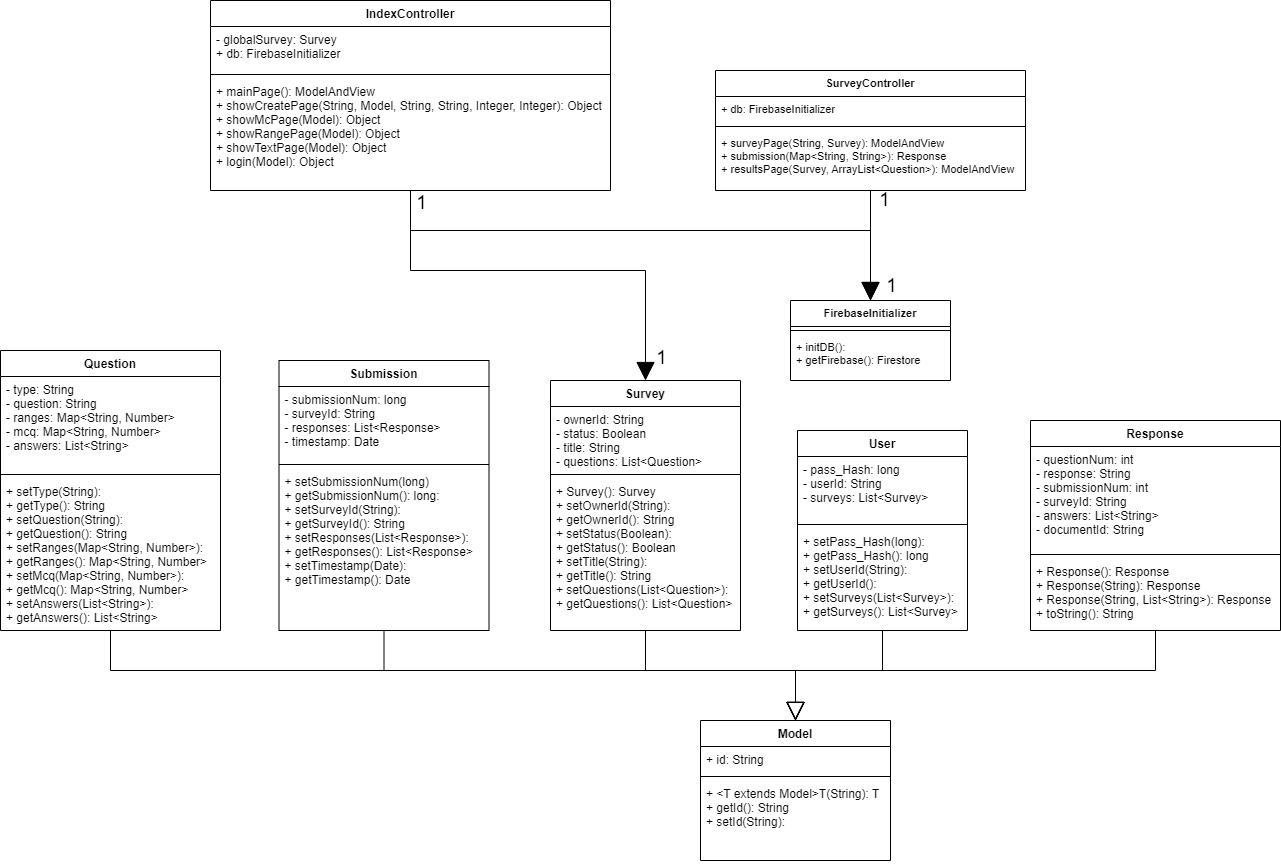

The diagram above was exported from draw.io. Its source (the exported page's mxGraphModel, read from the mxfile embedded in the PNG):
<mxGraphModel dx="1422" dy="762" grid="1" gridSize="10" guides="1" tooltips="1" connect="1" arrows="1" fold="1" page="1" pageScale="1" pageWidth="827" pageHeight="1169" math="0" shadow="0">
  <root>
    <mxCell id="WIyWlLk6GJQsqaUBKTNV-0" />
    <mxCell id="WIyWlLk6GJQsqaUBKTNV-1" parent="WIyWlLk6GJQsqaUBKTNV-0" />
    <mxCell id="W-4bAMHVA6-gsLufxmf6-0" value="Model" style="swimlane;fontStyle=1;align=center;verticalAlign=top;childLayout=stackLayout;horizontal=1;startSize=26;horizontalStack=0;resizeParent=1;resizeParentMax=0;resizeLast=0;collapsible=1;marginBottom=0;" parent="WIyWlLk6GJQsqaUBKTNV-1" vertex="1">
      <mxGeometry x="730" y="970" width="190" height="140" as="geometry" />
    </mxCell>
    <mxCell id="W-4bAMHVA6-gsLufxmf6-1" value="+ id: String" style="text;strokeColor=none;fillColor=none;align=left;verticalAlign=top;spacingLeft=4;spacingRight=4;overflow=hidden;rotatable=0;points=[[0,0.5],[1,0.5]];portConstraint=eastwest;" parent="W-4bAMHVA6-gsLufxmf6-0" vertex="1">
      <mxGeometry y="26" width="190" height="26" as="geometry" />
    </mxCell>
    <mxCell id="W-4bAMHVA6-gsLufxmf6-2" value="" style="line;strokeWidth=1;fillColor=none;align=left;verticalAlign=middle;spacingTop=-1;spacingLeft=3;spacingRight=3;rotatable=0;labelPosition=right;points=[];portConstraint=eastwest;" parent="W-4bAMHVA6-gsLufxmf6-0" vertex="1">
      <mxGeometry y="52" width="190" height="8" as="geometry" />
    </mxCell>
    <mxCell id="W-4bAMHVA6-gsLufxmf6-3" value="+ &lt;T extends Model&gt;T(String): T&#10;+ getId(): String&#10;+ setId(String):" style="text;strokeColor=none;fillColor=none;align=left;verticalAlign=top;spacingLeft=4;spacingRight=4;overflow=hidden;rotatable=0;points=[[0,0.5],[1,0.5]];portConstraint=eastwest;" parent="W-4bAMHVA6-gsLufxmf6-0" vertex="1">
      <mxGeometry y="60" width="190" height="80" as="geometry" />
    </mxCell>
    <mxCell id="W-4bAMHVA6-gsLufxmf6-69" style="edgeStyle=orthogonalEdgeStyle;rounded=0;orthogonalLoop=1;jettySize=auto;html=1;entryX=0.5;entryY=0;entryDx=0;entryDy=0;fontSize=11;endArrow=block;endFill=0;startSize=6;endSize=16;targetPerimeterSpacing=0;strokeWidth=1;" parent="WIyWlLk6GJQsqaUBKTNV-1" source="W-4bAMHVA6-gsLufxmf6-4" target="W-4bAMHVA6-gsLufxmf6-0" edge="1">
      <mxGeometry relative="1" as="geometry">
        <Array as="points">
          <mxPoint x="140" y="920" />
          <mxPoint x="825" y="920" />
        </Array>
      </mxGeometry>
    </mxCell>
    <mxCell id="W-4bAMHVA6-gsLufxmf6-4" value="Question" style="swimlane;fontStyle=1;align=center;verticalAlign=top;childLayout=stackLayout;horizontal=1;startSize=26;horizontalStack=0;resizeParent=1;resizeParentMax=0;resizeLast=0;collapsible=1;marginBottom=0;" parent="WIyWlLk6GJQsqaUBKTNV-1" vertex="1">
      <mxGeometry x="30" y="600" width="220" height="280" as="geometry" />
    </mxCell>
    <mxCell id="W-4bAMHVA6-gsLufxmf6-5" value="- type: String&#10;- question: String&#10;- ranges: Map&lt;String, Number&gt;&#10;- mcq: Map&lt;String, Number&gt;&#10;- answers: List&lt;String&gt;" style="text;strokeColor=none;fillColor=none;align=left;verticalAlign=top;spacingLeft=4;spacingRight=4;overflow=hidden;rotatable=0;points=[[0,0.5],[1,0.5]];portConstraint=eastwest;" parent="W-4bAMHVA6-gsLufxmf6-4" vertex="1">
      <mxGeometry y="26" width="220" height="94" as="geometry" />
    </mxCell>
    <mxCell id="W-4bAMHVA6-gsLufxmf6-6" value="" style="line;strokeWidth=1;fillColor=none;align=left;verticalAlign=middle;spacingTop=-1;spacingLeft=3;spacingRight=3;rotatable=0;labelPosition=right;points=[];portConstraint=eastwest;" parent="W-4bAMHVA6-gsLufxmf6-4" vertex="1">
      <mxGeometry y="120" width="220" height="8" as="geometry" />
    </mxCell>
    <mxCell id="W-4bAMHVA6-gsLufxmf6-7" value="+ setType(String):&#10;+ getType(): String&#10;+ setQuestion(String):&#10;+ getQuestion(): String&#10;+ setRanges(Map&lt;String, Number&gt;):&#10;+ getRanges(): Map&lt;String, Number&gt;&#10;+ setMcq(Map&lt;String, Number&gt;):&#10;+ getMcq(): Map&lt;String, Number&gt;&#10;+ setAnswers(List&lt;String&gt;):&#10;+ getAnswers(): List&lt;String&gt;" style="text;strokeColor=none;fillColor=none;align=left;verticalAlign=top;spacingLeft=4;spacingRight=4;overflow=hidden;rotatable=0;points=[[0,0.5],[1,0.5]];portConstraint=eastwest;" parent="W-4bAMHVA6-gsLufxmf6-4" vertex="1">
      <mxGeometry y="128" width="220" height="152" as="geometry" />
    </mxCell>
    <mxCell id="W-4bAMHVA6-gsLufxmf6-65" style="edgeStyle=orthogonalEdgeStyle;rounded=0;orthogonalLoop=1;jettySize=auto;html=1;entryX=0.5;entryY=0;entryDx=0;entryDy=0;fontSize=11;endArrow=block;endFill=0;startSize=6;endSize=16;targetPerimeterSpacing=0;strokeWidth=1;" parent="WIyWlLk6GJQsqaUBKTNV-1" source="W-4bAMHVA6-gsLufxmf6-8" target="W-4bAMHVA6-gsLufxmf6-0" edge="1">
      <mxGeometry relative="1" as="geometry">
        <Array as="points">
          <mxPoint x="1185" y="920" />
          <mxPoint x="825" y="920" />
        </Array>
      </mxGeometry>
    </mxCell>
    <mxCell id="W-4bAMHVA6-gsLufxmf6-8" value="Response" style="swimlane;fontStyle=1;align=center;verticalAlign=top;childLayout=stackLayout;horizontal=1;startSize=26;horizontalStack=0;resizeParent=1;resizeParentMax=0;resizeLast=0;collapsible=1;marginBottom=0;" parent="WIyWlLk6GJQsqaUBKTNV-1" vertex="1">
      <mxGeometry x="1060" y="670" width="250" height="210" as="geometry" />
    </mxCell>
    <mxCell id="W-4bAMHVA6-gsLufxmf6-9" value="- questionNum: int&#10;- response: String&#10;- submissionNum: int&#10;- surveyId: String&#10;- answers: List&lt;String&gt;&#10;- documentId: String" style="text;strokeColor=none;fillColor=none;align=left;verticalAlign=top;spacingLeft=4;spacingRight=4;overflow=hidden;rotatable=0;points=[[0,0.5],[1,0.5]];portConstraint=eastwest;" parent="W-4bAMHVA6-gsLufxmf6-8" vertex="1">
      <mxGeometry y="26" width="250" height="104" as="geometry" />
    </mxCell>
    <mxCell id="W-4bAMHVA6-gsLufxmf6-10" value="" style="line;strokeWidth=1;fillColor=none;align=left;verticalAlign=middle;spacingTop=-1;spacingLeft=3;spacingRight=3;rotatable=0;labelPosition=right;points=[];portConstraint=eastwest;" parent="W-4bAMHVA6-gsLufxmf6-8" vertex="1">
      <mxGeometry y="130" width="250" height="8" as="geometry" />
    </mxCell>
    <mxCell id="W-4bAMHVA6-gsLufxmf6-11" value="+ Response(): Response&#10;+ Response(String): Response&#10;+ Response(String, List&lt;String&gt;): Response&#10;+ toString(): String" style="text;strokeColor=none;fillColor=none;align=left;verticalAlign=top;spacingLeft=4;spacingRight=4;overflow=hidden;rotatable=0;points=[[0,0.5],[1,0.5]];portConstraint=eastwest;" parent="W-4bAMHVA6-gsLufxmf6-8" vertex="1">
      <mxGeometry y="138" width="250" height="72" as="geometry" />
    </mxCell>
    <mxCell id="W-4bAMHVA6-gsLufxmf6-68" style="edgeStyle=orthogonalEdgeStyle;rounded=0;orthogonalLoop=1;jettySize=auto;html=1;entryX=0.5;entryY=0;entryDx=0;entryDy=0;fontSize=11;endArrow=block;endFill=0;startSize=6;endSize=16;targetPerimeterSpacing=0;strokeWidth=1;" parent="WIyWlLk6GJQsqaUBKTNV-1" source="W-4bAMHVA6-gsLufxmf6-12" target="W-4bAMHVA6-gsLufxmf6-0" edge="1">
      <mxGeometry relative="1" as="geometry">
        <Array as="points">
          <mxPoint x="414" y="920" />
          <mxPoint x="825" y="920" />
        </Array>
      </mxGeometry>
    </mxCell>
    <mxCell id="W-4bAMHVA6-gsLufxmf6-12" value="Submission" style="swimlane;fontStyle=1;align=center;verticalAlign=top;childLayout=stackLayout;horizontal=1;startSize=26;horizontalStack=0;resizeParent=1;resizeParentMax=0;resizeLast=0;collapsible=1;marginBottom=0;" parent="WIyWlLk6GJQsqaUBKTNV-1" vertex="1">
      <mxGeometry x="308.5" y="610" width="210" height="270" as="geometry" />
    </mxCell>
    <mxCell id="W-4bAMHVA6-gsLufxmf6-13" value="- submissionNum: long&#10;- surveyId: String&#10;- responses: List&lt;Response&gt;&#10;- timestamp: Date" style="text;strokeColor=none;fillColor=none;align=left;verticalAlign=top;spacingLeft=4;spacingRight=4;overflow=hidden;rotatable=0;points=[[0,0.5],[1,0.5]];portConstraint=eastwest;" parent="W-4bAMHVA6-gsLufxmf6-12" vertex="1">
      <mxGeometry y="26" width="210" height="74" as="geometry" />
    </mxCell>
    <mxCell id="W-4bAMHVA6-gsLufxmf6-14" value="" style="line;strokeWidth=1;fillColor=none;align=left;verticalAlign=middle;spacingTop=-1;spacingLeft=3;spacingRight=3;rotatable=0;labelPosition=right;points=[];portConstraint=eastwest;" parent="W-4bAMHVA6-gsLufxmf6-12" vertex="1">
      <mxGeometry y="100" width="210" height="8" as="geometry" />
    </mxCell>
    <mxCell id="W-4bAMHVA6-gsLufxmf6-15" value="+ setSubmissionNum(long)&#10;+ getSubmissionNum(): long:&#10;+ setSurveyId(String):&#10;+ getSurveyId(): String&#10;+ setResponses(List&lt;Response&gt;):&#10;+ getResponses(): List&lt;Response&gt;&#10;+ setTimestamp(Date):&#10;+ getTimestamp(): Date" style="text;strokeColor=none;fillColor=none;align=left;verticalAlign=top;spacingLeft=4;spacingRight=4;overflow=hidden;rotatable=0;points=[[0,0.5],[1,0.5]];portConstraint=eastwest;" parent="W-4bAMHVA6-gsLufxmf6-12" vertex="1">
      <mxGeometry y="108" width="210" height="162" as="geometry" />
    </mxCell>
    <mxCell id="W-4bAMHVA6-gsLufxmf6-67" style="edgeStyle=orthogonalEdgeStyle;rounded=0;orthogonalLoop=1;jettySize=auto;html=1;entryX=0.5;entryY=0;entryDx=0;entryDy=0;fontSize=11;endArrow=block;endFill=0;startSize=6;endSize=16;targetPerimeterSpacing=0;strokeWidth=1;" parent="WIyWlLk6GJQsqaUBKTNV-1" source="W-4bAMHVA6-gsLufxmf6-16" target="W-4bAMHVA6-gsLufxmf6-0" edge="1">
      <mxGeometry relative="1" as="geometry" />
    </mxCell>
    <mxCell id="W-4bAMHVA6-gsLufxmf6-16" value="Survey" style="swimlane;fontStyle=1;align=center;verticalAlign=top;childLayout=stackLayout;horizontal=1;startSize=26;horizontalStack=0;resizeParent=1;resizeParentMax=0;resizeLast=0;collapsible=1;marginBottom=0;" parent="WIyWlLk6GJQsqaUBKTNV-1" vertex="1">
      <mxGeometry x="580" y="630" width="190" height="250" as="geometry" />
    </mxCell>
    <mxCell id="W-4bAMHVA6-gsLufxmf6-17" value="- ownerId: String&#10;- status: Boolean&#10;- title: String&#10;- questions: List&lt;Question&gt;" style="text;strokeColor=none;fillColor=none;align=left;verticalAlign=top;spacingLeft=4;spacingRight=4;overflow=hidden;rotatable=0;points=[[0,0.5],[1,0.5]];portConstraint=eastwest;" parent="W-4bAMHVA6-gsLufxmf6-16" vertex="1">
      <mxGeometry y="26" width="190" height="64" as="geometry" />
    </mxCell>
    <mxCell id="W-4bAMHVA6-gsLufxmf6-18" value="" style="line;strokeWidth=1;fillColor=none;align=left;verticalAlign=middle;spacingTop=-1;spacingLeft=3;spacingRight=3;rotatable=0;labelPosition=right;points=[];portConstraint=eastwest;" parent="W-4bAMHVA6-gsLufxmf6-16" vertex="1">
      <mxGeometry y="90" width="190" height="8" as="geometry" />
    </mxCell>
    <mxCell id="W-4bAMHVA6-gsLufxmf6-19" value="+ Survey(): Survey&#10;+ setOwnerId(String):&#10;+ getOwnerId(): String&#10;+ setStatus(Boolean):&#10;+ getStatus(): Boolean&#10;+ setTitle(String):&#10;+ getTitle(): String&#10;+ setQuestions(List&lt;Question&gt;):&#10;+ getQuestions(): List&lt;Question&gt;" style="text;strokeColor=none;fillColor=none;align=left;verticalAlign=top;spacingLeft=4;spacingRight=4;overflow=hidden;rotatable=0;points=[[0,0.5],[1,0.5]];portConstraint=eastwest;" parent="W-4bAMHVA6-gsLufxmf6-16" vertex="1">
      <mxGeometry y="98" width="190" height="152" as="geometry" />
    </mxCell>
    <mxCell id="W-4bAMHVA6-gsLufxmf6-66" style="edgeStyle=orthogonalEdgeStyle;rounded=0;orthogonalLoop=1;jettySize=auto;html=1;entryX=0.5;entryY=0;entryDx=0;entryDy=0;fontSize=11;endArrow=block;endFill=0;startSize=6;endSize=16;targetPerimeterSpacing=0;strokeWidth=1;" parent="WIyWlLk6GJQsqaUBKTNV-1" source="W-4bAMHVA6-gsLufxmf6-20" target="W-4bAMHVA6-gsLufxmf6-0" edge="1">
      <mxGeometry relative="1" as="geometry" />
    </mxCell>
    <mxCell id="W-4bAMHVA6-gsLufxmf6-20" value="User" style="swimlane;fontStyle=1;align=center;verticalAlign=top;childLayout=stackLayout;horizontal=1;startSize=26;horizontalStack=0;resizeParent=1;resizeParentMax=0;resizeLast=0;collapsible=1;marginBottom=0;" parent="WIyWlLk6GJQsqaUBKTNV-1" vertex="1">
      <mxGeometry x="827" y="680" width="170" height="200" as="geometry" />
    </mxCell>
    <mxCell id="W-4bAMHVA6-gsLufxmf6-21" value="- pass_Hash: long&#10;- userId: String&#10;- surveys: List&lt;Survey&gt;" style="text;strokeColor=none;fillColor=none;align=left;verticalAlign=top;spacingLeft=4;spacingRight=4;overflow=hidden;rotatable=0;points=[[0,0.5],[1,0.5]];portConstraint=eastwest;" parent="W-4bAMHVA6-gsLufxmf6-20" vertex="1">
      <mxGeometry y="26" width="170" height="64" as="geometry" />
    </mxCell>
    <mxCell id="W-4bAMHVA6-gsLufxmf6-22" value="" style="line;strokeWidth=1;fillColor=none;align=left;verticalAlign=middle;spacingTop=-1;spacingLeft=3;spacingRight=3;rotatable=0;labelPosition=right;points=[];portConstraint=eastwest;" parent="W-4bAMHVA6-gsLufxmf6-20" vertex="1">
      <mxGeometry y="90" width="170" height="8" as="geometry" />
    </mxCell>
    <mxCell id="W-4bAMHVA6-gsLufxmf6-23" value="+ setPass_Hash(long):&#10;+ getPass_Hash(): long&#10;+ setUserId(String):&#10;+ getUserId():&#10;+ setSurveys(List&lt;Survey&gt;):&#10;+ getSurveys(): List&lt;Survey&gt;" style="text;strokeColor=none;fillColor=none;align=left;verticalAlign=top;spacingLeft=4;spacingRight=4;overflow=hidden;rotatable=0;points=[[0,0.5],[1,0.5]];portConstraint=eastwest;" parent="W-4bAMHVA6-gsLufxmf6-20" vertex="1">
      <mxGeometry y="98" width="170" height="102" as="geometry" />
    </mxCell>
    <mxCell id="W-4bAMHVA6-gsLufxmf6-70" style="edgeStyle=orthogonalEdgeStyle;rounded=0;orthogonalLoop=1;jettySize=auto;html=1;entryX=0.5;entryY=0;entryDx=0;entryDy=0;fontSize=11;endArrow=block;endFill=1;startSize=6;endSize=16;targetPerimeterSpacing=0;strokeWidth=1;" parent="WIyWlLk6GJQsqaUBKTNV-1" source="W-4bAMHVA6-gsLufxmf6-33" target="W-4bAMHVA6-gsLufxmf6-16" edge="1">
      <mxGeometry relative="1" as="geometry">
        <Array as="points">
          <mxPoint x="440" y="520" />
          <mxPoint x="675" y="520" />
        </Array>
      </mxGeometry>
    </mxCell>
    <mxCell id="W-4bAMHVA6-gsLufxmf6-75" value="1" style="edgeLabel;html=1;align=center;verticalAlign=middle;resizable=0;points=[];fontSize=19;" parent="W-4bAMHVA6-gsLufxmf6-70" connectable="0" vertex="1">
      <mxGeometry x="0.3664" relative="1" as="geometry">
        <mxPoint x="40" y="87" as="offset" />
      </mxGeometry>
    </mxCell>
    <mxCell id="W-4bAMHVA6-gsLufxmf6-71" style="edgeStyle=orthogonalEdgeStyle;rounded=0;orthogonalLoop=1;jettySize=auto;html=1;entryX=0.5;entryY=0;entryDx=0;entryDy=0;fontSize=11;endArrow=block;endFill=1;startSize=6;endSize=16;targetPerimeterSpacing=0;strokeWidth=1;startArrow=none;" parent="WIyWlLk6GJQsqaUBKTNV-1" source="W-4bAMHVA6-gsLufxmf6-84" target="W-4bAMHVA6-gsLufxmf6-46" edge="1">
      <mxGeometry relative="1" as="geometry" />
    </mxCell>
    <mxCell id="W-4bAMHVA6-gsLufxmf6-92" value="1" style="edgeLabel;html=1;align=center;verticalAlign=middle;resizable=0;points=[];fontSize=19;" parent="W-4bAMHVA6-gsLufxmf6-71" connectable="0" vertex="1">
      <mxGeometry x="-0.8321" y="1" relative="1" as="geometry">
        <mxPoint x="12" as="offset" />
      </mxGeometry>
    </mxCell>
    <mxCell id="W-4bAMHVA6-gsLufxmf6-91" style="edgeStyle=orthogonalEdgeStyle;rounded=0;orthogonalLoop=1;jettySize=auto;html=1;fontSize=11;endArrow=block;endFill=1;startSize=6;endSize=16;targetPerimeterSpacing=0;strokeWidth=1;" parent="WIyWlLk6GJQsqaUBKTNV-1" source="W-4bAMHVA6-gsLufxmf6-33" target="W-4bAMHVA6-gsLufxmf6-46" edge="1">
      <mxGeometry relative="1" as="geometry">
        <Array as="points">
          <mxPoint x="440" y="480" />
          <mxPoint x="900" y="480" />
        </Array>
      </mxGeometry>
    </mxCell>
    <mxCell id="W-4bAMHVA6-gsLufxmf6-93" value="1" style="edgeLabel;html=1;align=center;verticalAlign=middle;resizable=0;points=[];fontSize=19;" parent="W-4bAMHVA6-gsLufxmf6-91" connectable="0" vertex="1">
      <mxGeometry x="-0.9595" y="-1" relative="1" as="geometry">
        <mxPoint x="11" as="offset" />
      </mxGeometry>
    </mxCell>
    <mxCell id="9TaPirfo4bRylK71aLNT-0" value="1" style="edgeLabel;html=1;align=center;verticalAlign=middle;resizable=0;points=[];fontSize=19;" vertex="1" connectable="0" parent="W-4bAMHVA6-gsLufxmf6-91">
      <mxGeometry x="0.9" y="3" relative="1" as="geometry">
        <mxPoint x="17" y="13" as="offset" />
      </mxGeometry>
    </mxCell>
    <mxCell id="W-4bAMHVA6-gsLufxmf6-33" value="IndexController" style="swimlane;fontStyle=1;align=center;verticalAlign=top;childLayout=stackLayout;horizontal=1;startSize=26;horizontalStack=0;resizeParent=1;resizeParentMax=0;resizeLast=0;collapsible=1;marginBottom=0;" parent="WIyWlLk6GJQsqaUBKTNV-1" vertex="1">
      <mxGeometry x="240" y="250" width="400" height="190" as="geometry" />
    </mxCell>
    <mxCell id="W-4bAMHVA6-gsLufxmf6-34" value="- globalSurvey: Survey&#10;+ db: FirebaseInitializer" style="text;strokeColor=none;fillColor=none;align=left;verticalAlign=top;spacingLeft=4;spacingRight=4;overflow=hidden;rotatable=0;points=[[0,0.5],[1,0.5]];portConstraint=eastwest;" parent="W-4bAMHVA6-gsLufxmf6-33" vertex="1">
      <mxGeometry y="26" width="400" height="44" as="geometry" />
    </mxCell>
    <mxCell id="W-4bAMHVA6-gsLufxmf6-35" value="" style="line;strokeWidth=1;fillColor=none;align=left;verticalAlign=middle;spacingTop=-1;spacingLeft=3;spacingRight=3;rotatable=0;labelPosition=right;points=[];portConstraint=eastwest;" parent="W-4bAMHVA6-gsLufxmf6-33" vertex="1">
      <mxGeometry y="70" width="400" height="8" as="geometry" />
    </mxCell>
    <mxCell id="W-4bAMHVA6-gsLufxmf6-36" value="+ mainPage(): ModelAndView&#10;+ showCreatePage(String, Model, String, String, Integer, Integer): Object&#10;+ showMcPage(Model): Object&#10;+ showRangePage(Model): Object&#10;+ showTextPage(Model): Object&#10;+ login(Model): Object" style="text;strokeColor=none;fillColor=none;align=left;verticalAlign=top;spacingLeft=4;spacingRight=4;overflow=hidden;rotatable=0;points=[[0,0.5],[1,0.5]];portConstraint=eastwest;" parent="W-4bAMHVA6-gsLufxmf6-33" vertex="1">
      <mxGeometry y="78" width="400" height="112" as="geometry" />
    </mxCell>
    <mxCell id="W-4bAMHVA6-gsLufxmf6-46" value="FirebaseInitializer" style="swimlane;fontStyle=1;align=center;verticalAlign=top;childLayout=stackLayout;horizontal=1;startSize=26;horizontalStack=0;resizeParent=1;resizeParentMax=0;resizeLast=0;collapsible=1;marginBottom=0;fontSize=11;" parent="WIyWlLk6GJQsqaUBKTNV-1" vertex="1">
      <mxGeometry x="820" y="550" width="160" height="80" as="geometry" />
    </mxCell>
    <mxCell id="W-4bAMHVA6-gsLufxmf6-48" value="" style="line;strokeWidth=1;fillColor=none;align=left;verticalAlign=middle;spacingTop=-1;spacingLeft=3;spacingRight=3;rotatable=0;labelPosition=right;points=[];portConstraint=eastwest;fontSize=11;" parent="W-4bAMHVA6-gsLufxmf6-46" vertex="1">
      <mxGeometry y="26" width="160" height="8" as="geometry" />
    </mxCell>
    <mxCell id="W-4bAMHVA6-gsLufxmf6-49" value="+ initDB():&#10;+ getFirebase(): Firestore" style="text;strokeColor=none;fillColor=none;align=left;verticalAlign=top;spacingLeft=4;spacingRight=4;overflow=hidden;rotatable=0;points=[[0,0.5],[1,0.5]];portConstraint=eastwest;fontSize=11;" parent="W-4bAMHVA6-gsLufxmf6-46" vertex="1">
      <mxGeometry y="34" width="160" height="46" as="geometry" />
    </mxCell>
    <mxCell id="W-4bAMHVA6-gsLufxmf6-84" value="SurveyController" style="swimlane;fontStyle=1;align=center;verticalAlign=top;childLayout=stackLayout;horizontal=1;startSize=26;horizontalStack=0;resizeParent=1;resizeParentMax=0;resizeLast=0;collapsible=1;marginBottom=0;fontSize=11;" parent="WIyWlLk6GJQsqaUBKTNV-1" vertex="1">
      <mxGeometry x="745" y="320" width="310" height="120" as="geometry" />
    </mxCell>
    <mxCell id="W-4bAMHVA6-gsLufxmf6-85" value="+ db: FirebaseInitializer" style="text;strokeColor=none;fillColor=none;align=left;verticalAlign=top;spacingLeft=4;spacingRight=4;overflow=hidden;rotatable=0;points=[[0,0.5],[1,0.5]];portConstraint=eastwest;fontSize=11;" parent="W-4bAMHVA6-gsLufxmf6-84" vertex="1">
      <mxGeometry y="26" width="310" height="26" as="geometry" />
    </mxCell>
    <mxCell id="W-4bAMHVA6-gsLufxmf6-86" value="" style="line;strokeWidth=1;fillColor=none;align=left;verticalAlign=middle;spacingTop=-1;spacingLeft=3;spacingRight=3;rotatable=0;labelPosition=right;points=[];portConstraint=eastwest;fontSize=11;" parent="W-4bAMHVA6-gsLufxmf6-84" vertex="1">
      <mxGeometry y="52" width="310" height="8" as="geometry" />
    </mxCell>
    <mxCell id="W-4bAMHVA6-gsLufxmf6-87" value="+ surveyPage(String, Survey): ModelAndView&#10;+ submission(Map&lt;String, String&gt;): Response&#10;+ resultsPage(Survey, ArrayList&lt;Question&gt;): ModelAndView&#10;" style="text;strokeColor=none;fillColor=none;align=left;verticalAlign=top;spacingLeft=4;spacingRight=4;overflow=hidden;rotatable=0;points=[[0,0.5],[1,0.5]];portConstraint=eastwest;fontSize=11;" parent="W-4bAMHVA6-gsLufxmf6-84" vertex="1">
      <mxGeometry y="60" width="310" height="60" as="geometry" />
    </mxCell>
  </root>
</mxGraphModel>